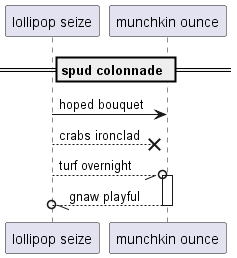

The diagram above was rendered by PlantUML. Its source (embedded in the PNG):
@startuml
participant "lollipop seize" as 0
participant "munchkin ounce" as 1
== spud colonnade ==
0 -> 1: hoped bouquet
0 -->x 1: crabs ironclad
0 --//o 1++ : turf overnight
return gnaw playful
@enduml